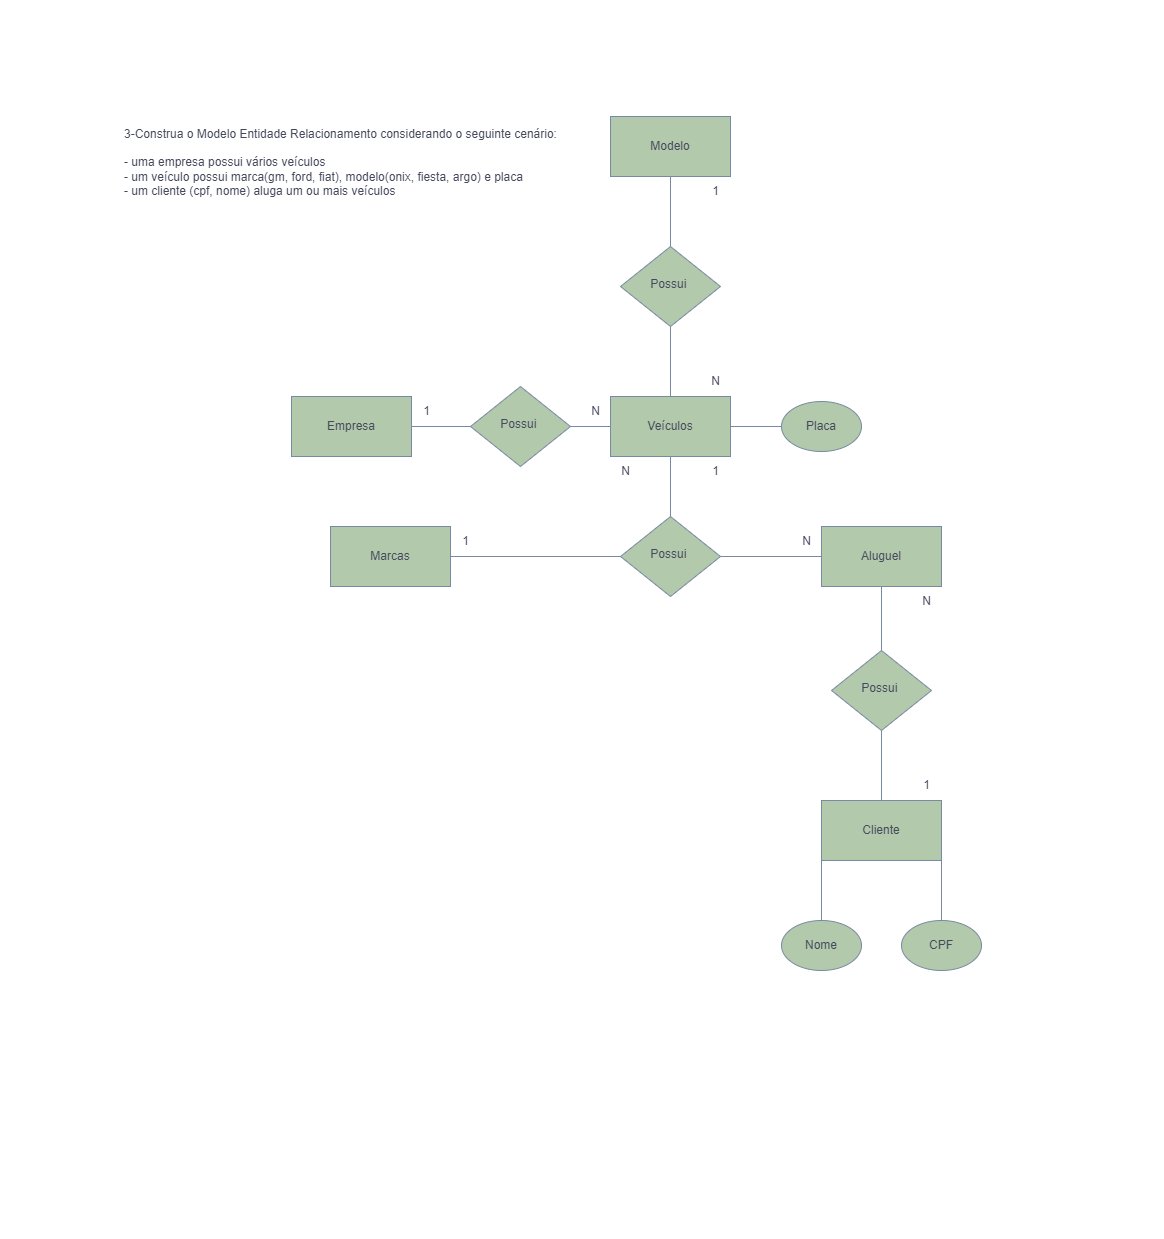

The diagram above was exported from draw.io. Its source (the exported page's mxGraphModel, read from the mxfile embedded in the PNG):
<mxGraphModel dx="1341" dy="491" grid="1" gridSize="10" guides="1" tooltips="1" connect="1" arrows="1" fold="1" page="1" pageScale="1" pageWidth="291" pageHeight="413" math="0" shadow="0">
  <root>
    <mxCell id="WIyWlLk6GJQsqaUBKTNV-0" />
    <mxCell id="WIyWlLk6GJQsqaUBKTNV-1" parent="WIyWlLk6GJQsqaUBKTNV-0" />
    <mxCell id="WIyWlLk6GJQsqaUBKTNV-6" value="Possui&amp;nbsp;" style="rhombus;whiteSpace=wrap;html=1;shadow=0;fontFamily=Helvetica;fontSize=12;align=center;strokeWidth=1;spacing=6;spacingTop=-4;rounded=0;labelBackgroundColor=none;fillColor=#B2C9AB;strokeColor=#788AA3;fontColor=#46495D;" parent="WIyWlLk6GJQsqaUBKTNV-1" vertex="1">
      <mxGeometry x="179" y="386" width="100" height="80" as="geometry" />
    </mxCell>
    <mxCell id="POBfcUkBsvV8UPlY4-i7-2" value="Veículos" style="rounded=0;whiteSpace=wrap;html=1;strokeColor=#788AA3;fontColor=#46495D;fillColor=#B2C9AB;labelBackgroundColor=none;" parent="WIyWlLk6GJQsqaUBKTNV-1" vertex="1">
      <mxGeometry x="319" y="396" width="120" height="60" as="geometry" />
    </mxCell>
    <mxCell id="POBfcUkBsvV8UPlY4-i7-3" value="&lt;div&gt;3-Construa o Modelo Entidade Relacionamento considerando o seguinte cenário:&lt;/div&gt;&lt;div&gt;&lt;br&gt;&lt;/div&gt;&lt;div&gt;- uma empresa possui vários veículos&lt;/div&gt;&lt;div&gt;- um veículo possui marca(gm, ford, fiat), modelo(onix, fiesta, argo) e placa&lt;/div&gt;&lt;div&gt;- um cliente (cpf, nome) aluga um ou mais veículos&lt;/div&gt;" style="text;html=1;align=left;verticalAlign=middle;resizable=0;points=[];autosize=1;strokeColor=none;fillColor=none;fontColor=#46495D;labelBackgroundColor=none;" parent="WIyWlLk6GJQsqaUBKTNV-1" vertex="1">
      <mxGeometry x="-169" y="117" width="460" height="90" as="geometry" />
    </mxCell>
    <mxCell id="POBfcUkBsvV8UPlY4-i7-8" value="N" style="text;html=1;align=center;verticalAlign=middle;resizable=0;points=[];autosize=1;strokeColor=none;fillColor=none;fontColor=#46495D;labelBackgroundColor=none;" parent="WIyWlLk6GJQsqaUBKTNV-1" vertex="1">
      <mxGeometry x="289" y="396" width="30" height="30" as="geometry" />
    </mxCell>
    <mxCell id="zAKUYkVe4AKFvkZDwYAf-0" value="Empresa" style="rounded=0;whiteSpace=wrap;html=1;strokeColor=#788AA3;fontColor=#46495D;fillColor=#B2C9AB;labelBackgroundColor=none;" parent="WIyWlLk6GJQsqaUBKTNV-1" vertex="1">
      <mxGeometry y="396" width="120" height="60" as="geometry" />
    </mxCell>
    <mxCell id="zAKUYkVe4AKFvkZDwYAf-3" value="Marcas" style="rounded=0;whiteSpace=wrap;html=1;strokeColor=#788AA3;fontColor=#46495D;fillColor=#B2C9AB;labelBackgroundColor=none;" parent="WIyWlLk6GJQsqaUBKTNV-1" vertex="1">
      <mxGeometry x="39" y="526" width="120" height="60" as="geometry" />
    </mxCell>
    <mxCell id="7l59M0pH6g9MhCw7kL8R-22" style="edgeStyle=orthogonalEdgeStyle;rounded=0;orthogonalLoop=1;jettySize=auto;html=1;exitX=0.5;exitY=1;exitDx=0;exitDy=0;strokeColor=#788AA3;fontColor=#46495D;fillColor=#B2C9AB;" parent="WIyWlLk6GJQsqaUBKTNV-1" source="zAKUYkVe4AKFvkZDwYAf-4" edge="1">
      <mxGeometry relative="1" as="geometry">
        <mxPoint x="379" y="596" as="targetPoint" />
      </mxGeometry>
    </mxCell>
    <mxCell id="zAKUYkVe4AKFvkZDwYAf-4" value="Possui&amp;nbsp;" style="rhombus;whiteSpace=wrap;html=1;shadow=0;fontFamily=Helvetica;fontSize=12;align=center;strokeWidth=1;spacing=6;spacingTop=-4;rounded=0;labelBackgroundColor=none;fillColor=#B2C9AB;strokeColor=#788AA3;fontColor=#46495D;" parent="WIyWlLk6GJQsqaUBKTNV-1" vertex="1">
      <mxGeometry x="329" y="516" width="100" height="80" as="geometry" />
    </mxCell>
    <mxCell id="zAKUYkVe4AKFvkZDwYAf-6" value="" style="endArrow=none;html=1;rounded=0;entryX=0;entryY=0.5;entryDx=0;entryDy=0;exitX=1;exitY=0.5;exitDx=0;exitDy=0;labelBackgroundColor=none;strokeColor=#788AA3;fontColor=default;" parent="WIyWlLk6GJQsqaUBKTNV-1" source="zAKUYkVe4AKFvkZDwYAf-0" target="WIyWlLk6GJQsqaUBKTNV-6" edge="1">
      <mxGeometry width="50" height="50" relative="1" as="geometry">
        <mxPoint x="29" y="466" as="sourcePoint" />
        <mxPoint x="79" y="416" as="targetPoint" />
      </mxGeometry>
    </mxCell>
    <mxCell id="zAKUYkVe4AKFvkZDwYAf-7" value="" style="endArrow=none;html=1;rounded=0;exitX=1;exitY=0.5;exitDx=0;exitDy=0;entryX=0;entryY=0.5;entryDx=0;entryDy=0;labelBackgroundColor=none;strokeColor=#788AA3;fontColor=default;" parent="WIyWlLk6GJQsqaUBKTNV-1" source="WIyWlLk6GJQsqaUBKTNV-6" target="POBfcUkBsvV8UPlY4-i7-2" edge="1">
      <mxGeometry width="50" height="50" relative="1" as="geometry">
        <mxPoint x="29" y="466" as="sourcePoint" />
        <mxPoint x="79" y="416" as="targetPoint" />
      </mxGeometry>
    </mxCell>
    <mxCell id="zAKUYkVe4AKFvkZDwYAf-8" value="" style="endArrow=none;html=1;rounded=0;entryX=0.5;entryY=1;entryDx=0;entryDy=0;exitX=0.5;exitY=0;exitDx=0;exitDy=0;labelBackgroundColor=none;strokeColor=#788AA3;fontColor=default;" parent="WIyWlLk6GJQsqaUBKTNV-1" source="zAKUYkVe4AKFvkZDwYAf-4" target="POBfcUkBsvV8UPlY4-i7-2" edge="1">
      <mxGeometry width="50" height="50" relative="1" as="geometry">
        <mxPoint x="29" y="566" as="sourcePoint" />
        <mxPoint x="79" y="516" as="targetPoint" />
      </mxGeometry>
    </mxCell>
    <mxCell id="zAKUYkVe4AKFvkZDwYAf-9" value="" style="endArrow=none;html=1;rounded=0;exitX=1;exitY=0.5;exitDx=0;exitDy=0;entryX=0;entryY=0.5;entryDx=0;entryDy=0;labelBackgroundColor=none;strokeColor=#788AA3;fontColor=default;" parent="WIyWlLk6GJQsqaUBKTNV-1" source="zAKUYkVe4AKFvkZDwYAf-3" target="zAKUYkVe4AKFvkZDwYAf-4" edge="1">
      <mxGeometry width="50" height="50" relative="1" as="geometry">
        <mxPoint x="29" y="566" as="sourcePoint" />
        <mxPoint x="79" y="516" as="targetPoint" />
      </mxGeometry>
    </mxCell>
    <mxCell id="zAKUYkVe4AKFvkZDwYAf-10" value="1" style="text;html=1;align=center;verticalAlign=middle;resizable=0;points=[];autosize=1;strokeColor=none;fillColor=none;fontColor=#46495D;labelBackgroundColor=none;" parent="WIyWlLk6GJQsqaUBKTNV-1" vertex="1">
      <mxGeometry x="120" y="396" width="30" height="30" as="geometry" />
    </mxCell>
    <mxCell id="7l59M0pH6g9MhCw7kL8R-7" value="Modelo" style="rounded=0;whiteSpace=wrap;html=1;strokeColor=#788AA3;fontColor=#46495D;fillColor=#B2C9AB;labelBackgroundColor=none;" parent="WIyWlLk6GJQsqaUBKTNV-1" vertex="1">
      <mxGeometry x="319" y="116" width="120" height="60" as="geometry" />
    </mxCell>
    <mxCell id="7l59M0pH6g9MhCw7kL8R-8" value="Possui&amp;nbsp;" style="rhombus;whiteSpace=wrap;html=1;shadow=0;fontFamily=Helvetica;fontSize=12;align=center;strokeWidth=1;spacing=6;spacingTop=-4;rounded=0;labelBackgroundColor=none;fillColor=#B2C9AB;strokeColor=#788AA3;fontColor=#46495D;" parent="WIyWlLk6GJQsqaUBKTNV-1" vertex="1">
      <mxGeometry x="329" y="246" width="100" height="80" as="geometry" />
    </mxCell>
    <mxCell id="7l59M0pH6g9MhCw7kL8R-16" value="" style="endArrow=none;html=1;rounded=0;strokeColor=#788AA3;fontColor=#46495D;fillColor=#B2C9AB;exitX=0.5;exitY=0;exitDx=0;exitDy=0;entryX=0.5;entryY=1;entryDx=0;entryDy=0;" parent="WIyWlLk6GJQsqaUBKTNV-1" source="7l59M0pH6g9MhCw7kL8R-8" target="7l59M0pH6g9MhCw7kL8R-7" edge="1">
      <mxGeometry width="50" height="50" relative="1" as="geometry">
        <mxPoint x="40" y="336" as="sourcePoint" />
        <mxPoint x="90" y="286" as="targetPoint" />
      </mxGeometry>
    </mxCell>
    <mxCell id="7l59M0pH6g9MhCw7kL8R-17" value="" style="endArrow=none;html=1;rounded=0;strokeColor=#788AA3;fontColor=#46495D;fillColor=#B2C9AB;exitX=0.5;exitY=0;exitDx=0;exitDy=0;entryX=0.5;entryY=1;entryDx=0;entryDy=0;" parent="WIyWlLk6GJQsqaUBKTNV-1" source="POBfcUkBsvV8UPlY4-i7-2" target="7l59M0pH6g9MhCw7kL8R-8" edge="1">
      <mxGeometry width="50" height="50" relative="1" as="geometry">
        <mxPoint x="40" y="336" as="sourcePoint" />
        <mxPoint x="90" y="286" as="targetPoint" />
      </mxGeometry>
    </mxCell>
    <mxCell id="7l59M0pH6g9MhCw7kL8R-19" value="Aluguel" style="rounded=0;whiteSpace=wrap;html=1;strokeColor=#788AA3;fontColor=#46495D;fillColor=#B2C9AB;labelBackgroundColor=none;" parent="WIyWlLk6GJQsqaUBKTNV-1" vertex="1">
      <mxGeometry x="530" y="526" width="120" height="60" as="geometry" />
    </mxCell>
    <mxCell id="7l59M0pH6g9MhCw7kL8R-21" value="" style="endArrow=none;html=1;rounded=0;strokeColor=#788AA3;fontColor=#46495D;fillColor=#B2C9AB;exitX=1;exitY=0.5;exitDx=0;exitDy=0;entryX=0;entryY=0.5;entryDx=0;entryDy=0;" parent="WIyWlLk6GJQsqaUBKTNV-1" source="zAKUYkVe4AKFvkZDwYAf-4" target="7l59M0pH6g9MhCw7kL8R-19" edge="1">
      <mxGeometry width="50" height="50" relative="1" as="geometry">
        <mxPoint x="590" y="426" as="sourcePoint" />
        <mxPoint x="540" y="340" as="targetPoint" />
      </mxGeometry>
    </mxCell>
    <mxCell id="7l59M0pH6g9MhCw7kL8R-24" value="Possui&amp;nbsp;" style="rhombus;whiteSpace=wrap;html=1;shadow=0;fontFamily=Helvetica;fontSize=12;align=center;strokeWidth=1;spacing=6;spacingTop=-4;rounded=0;labelBackgroundColor=none;fillColor=#B2C9AB;strokeColor=#788AA3;fontColor=#46495D;" parent="WIyWlLk6GJQsqaUBKTNV-1" vertex="1">
      <mxGeometry x="540" y="650" width="100" height="80" as="geometry" />
    </mxCell>
    <mxCell id="7l59M0pH6g9MhCw7kL8R-25" value="Cliente" style="rounded=0;whiteSpace=wrap;html=1;strokeColor=#788AA3;fontColor=#46495D;fillColor=#B2C9AB;labelBackgroundColor=none;" parent="WIyWlLk6GJQsqaUBKTNV-1" vertex="1">
      <mxGeometry x="530" y="800" width="120" height="60" as="geometry" />
    </mxCell>
    <mxCell id="7l59M0pH6g9MhCw7kL8R-26" value="Nome" style="ellipse;whiteSpace=wrap;html=1;strokeColor=#788AA3;fontColor=#46495D;fillColor=#B2C9AB;" parent="WIyWlLk6GJQsqaUBKTNV-1" vertex="1">
      <mxGeometry x="490" y="920" width="80" height="50" as="geometry" />
    </mxCell>
    <mxCell id="7l59M0pH6g9MhCw7kL8R-27" value="CPF" style="ellipse;whiteSpace=wrap;html=1;strokeColor=#788AA3;fontColor=#46495D;fillColor=#B2C9AB;" parent="WIyWlLk6GJQsqaUBKTNV-1" vertex="1">
      <mxGeometry x="610" y="920" width="80" height="50" as="geometry" />
    </mxCell>
    <mxCell id="7l59M0pH6g9MhCw7kL8R-28" value="" style="endArrow=none;html=1;rounded=0;strokeColor=#788AA3;fontColor=#46495D;fillColor=#B2C9AB;exitX=0.5;exitY=0;exitDx=0;exitDy=0;entryX=0;entryY=1;entryDx=0;entryDy=0;" parent="WIyWlLk6GJQsqaUBKTNV-1" source="7l59M0pH6g9MhCw7kL8R-26" target="7l59M0pH6g9MhCw7kL8R-25" edge="1">
      <mxGeometry width="50" height="50" relative="1" as="geometry">
        <mxPoint x="490" y="800" as="sourcePoint" />
        <mxPoint x="540" y="750" as="targetPoint" />
      </mxGeometry>
    </mxCell>
    <mxCell id="7l59M0pH6g9MhCw7kL8R-29" value="" style="endArrow=none;html=1;rounded=0;strokeColor=#788AA3;fontColor=#46495D;fillColor=#B2C9AB;exitX=0.5;exitY=0;exitDx=0;exitDy=0;entryX=1;entryY=1;entryDx=0;entryDy=0;" parent="WIyWlLk6GJQsqaUBKTNV-1" source="7l59M0pH6g9MhCw7kL8R-27" target="7l59M0pH6g9MhCw7kL8R-25" edge="1">
      <mxGeometry width="50" height="50" relative="1" as="geometry">
        <mxPoint x="490" y="800" as="sourcePoint" />
        <mxPoint x="540" y="750" as="targetPoint" />
      </mxGeometry>
    </mxCell>
    <mxCell id="7l59M0pH6g9MhCw7kL8R-30" value="" style="endArrow=none;html=1;rounded=0;strokeColor=#788AA3;fontColor=#46495D;fillColor=#B2C9AB;exitX=0.5;exitY=0;exitDx=0;exitDy=0;entryX=0.5;entryY=1;entryDx=0;entryDy=0;" parent="WIyWlLk6GJQsqaUBKTNV-1" source="7l59M0pH6g9MhCw7kL8R-25" target="7l59M0pH6g9MhCw7kL8R-24" edge="1">
      <mxGeometry width="50" height="50" relative="1" as="geometry">
        <mxPoint x="490" y="700" as="sourcePoint" />
        <mxPoint x="540" y="650" as="targetPoint" />
      </mxGeometry>
    </mxCell>
    <mxCell id="7l59M0pH6g9MhCw7kL8R-31" value="" style="endArrow=none;html=1;rounded=0;strokeColor=#788AA3;fontColor=#46495D;fillColor=#B2C9AB;exitX=0.5;exitY=0;exitDx=0;exitDy=0;entryX=0.5;entryY=1;entryDx=0;entryDy=0;" parent="WIyWlLk6GJQsqaUBKTNV-1" source="7l59M0pH6g9MhCw7kL8R-24" target="7l59M0pH6g9MhCw7kL8R-19" edge="1">
      <mxGeometry width="50" height="50" relative="1" as="geometry">
        <mxPoint x="490" y="700" as="sourcePoint" />
        <mxPoint x="540" y="650" as="targetPoint" />
      </mxGeometry>
    </mxCell>
    <mxCell id="7l59M0pH6g9MhCw7kL8R-32" value="1" style="text;html=1;align=center;verticalAlign=middle;resizable=0;points=[];autosize=1;strokeColor=none;fillColor=none;fontColor=#46495D;labelBackgroundColor=none;" parent="WIyWlLk6GJQsqaUBKTNV-1" vertex="1">
      <mxGeometry x="159" y="526" width="30" height="30" as="geometry" />
    </mxCell>
    <mxCell id="7l59M0pH6g9MhCw7kL8R-33" value="1" style="text;html=1;align=center;verticalAlign=middle;resizable=0;points=[];autosize=1;strokeColor=none;fillColor=none;fontColor=#46495D;labelBackgroundColor=none;" parent="WIyWlLk6GJQsqaUBKTNV-1" vertex="1">
      <mxGeometry x="620" y="770" width="30" height="30" as="geometry" />
    </mxCell>
    <mxCell id="7l59M0pH6g9MhCw7kL8R-34" value="N" style="text;html=1;align=center;verticalAlign=middle;resizable=0;points=[];autosize=1;strokeColor=none;fillColor=none;fontColor=#46495D;labelBackgroundColor=none;" parent="WIyWlLk6GJQsqaUBKTNV-1" vertex="1">
      <mxGeometry x="620" y="586" width="30" height="30" as="geometry" />
    </mxCell>
    <mxCell id="7l59M0pH6g9MhCw7kL8R-35" value="N" style="text;html=1;align=center;verticalAlign=middle;resizable=0;points=[];autosize=1;strokeColor=none;fillColor=none;fontColor=#46495D;labelBackgroundColor=none;" parent="WIyWlLk6GJQsqaUBKTNV-1" vertex="1">
      <mxGeometry x="319" y="456" width="30" height="30" as="geometry" />
    </mxCell>
    <mxCell id="7l59M0pH6g9MhCw7kL8R-37" value="" style="endArrow=none;html=1;rounded=0;strokeColor=#788AA3;fontColor=#46495D;fillColor=#B2C9AB;exitX=1;exitY=0.5;exitDx=0;exitDy=0;entryX=0;entryY=0.5;entryDx=0;entryDy=0;" parent="WIyWlLk6GJQsqaUBKTNV-1" source="POBfcUkBsvV8UPlY4-i7-2" target="Y5ZHgTg-5dm5P6BPHd5k-0" edge="1">
      <mxGeometry width="50" height="50" relative="1" as="geometry">
        <mxPoint x="490" y="400" as="sourcePoint" />
        <mxPoint x="540" y="426" as="targetPoint" />
      </mxGeometry>
    </mxCell>
    <mxCell id="7l59M0pH6g9MhCw7kL8R-41" value="N" style="text;html=1;align=center;verticalAlign=middle;resizable=0;points=[];autosize=1;strokeColor=none;fillColor=none;fontColor=#46495D;labelBackgroundColor=none;" parent="WIyWlLk6GJQsqaUBKTNV-1" vertex="1">
      <mxGeometry x="500" y="526" width="30" height="30" as="geometry" />
    </mxCell>
    <mxCell id="7l59M0pH6g9MhCw7kL8R-42" value="1" style="text;html=1;align=center;verticalAlign=middle;resizable=0;points=[];autosize=1;strokeColor=none;fillColor=none;fontColor=#46495D;labelBackgroundColor=none;" parent="WIyWlLk6GJQsqaUBKTNV-1" vertex="1">
      <mxGeometry x="409" y="456" width="30" height="30" as="geometry" />
    </mxCell>
    <mxCell id="7l59M0pH6g9MhCw7kL8R-44" value="1" style="text;html=1;align=center;verticalAlign=middle;resizable=0;points=[];autosize=1;strokeColor=none;fillColor=none;fontColor=#46495D;labelBackgroundColor=none;" parent="WIyWlLk6GJQsqaUBKTNV-1" vertex="1">
      <mxGeometry x="409" y="176" width="30" height="30" as="geometry" />
    </mxCell>
    <mxCell id="7l59M0pH6g9MhCw7kL8R-45" value="N" style="text;html=1;align=center;verticalAlign=middle;resizable=0;points=[];autosize=1;strokeColor=none;fillColor=none;fontColor=#46495D;labelBackgroundColor=none;" parent="WIyWlLk6GJQsqaUBKTNV-1" vertex="1">
      <mxGeometry x="409" y="366" width="30" height="30" as="geometry" />
    </mxCell>
    <mxCell id="Y5ZHgTg-5dm5P6BPHd5k-0" value="Placa" style="ellipse;whiteSpace=wrap;html=1;strokeColor=#788AA3;fontColor=#46495D;fillColor=#B2C9AB;" parent="WIyWlLk6GJQsqaUBKTNV-1" vertex="1">
      <mxGeometry x="490" y="401" width="80" height="50" as="geometry" />
    </mxCell>
  </root>
</mxGraphModel>